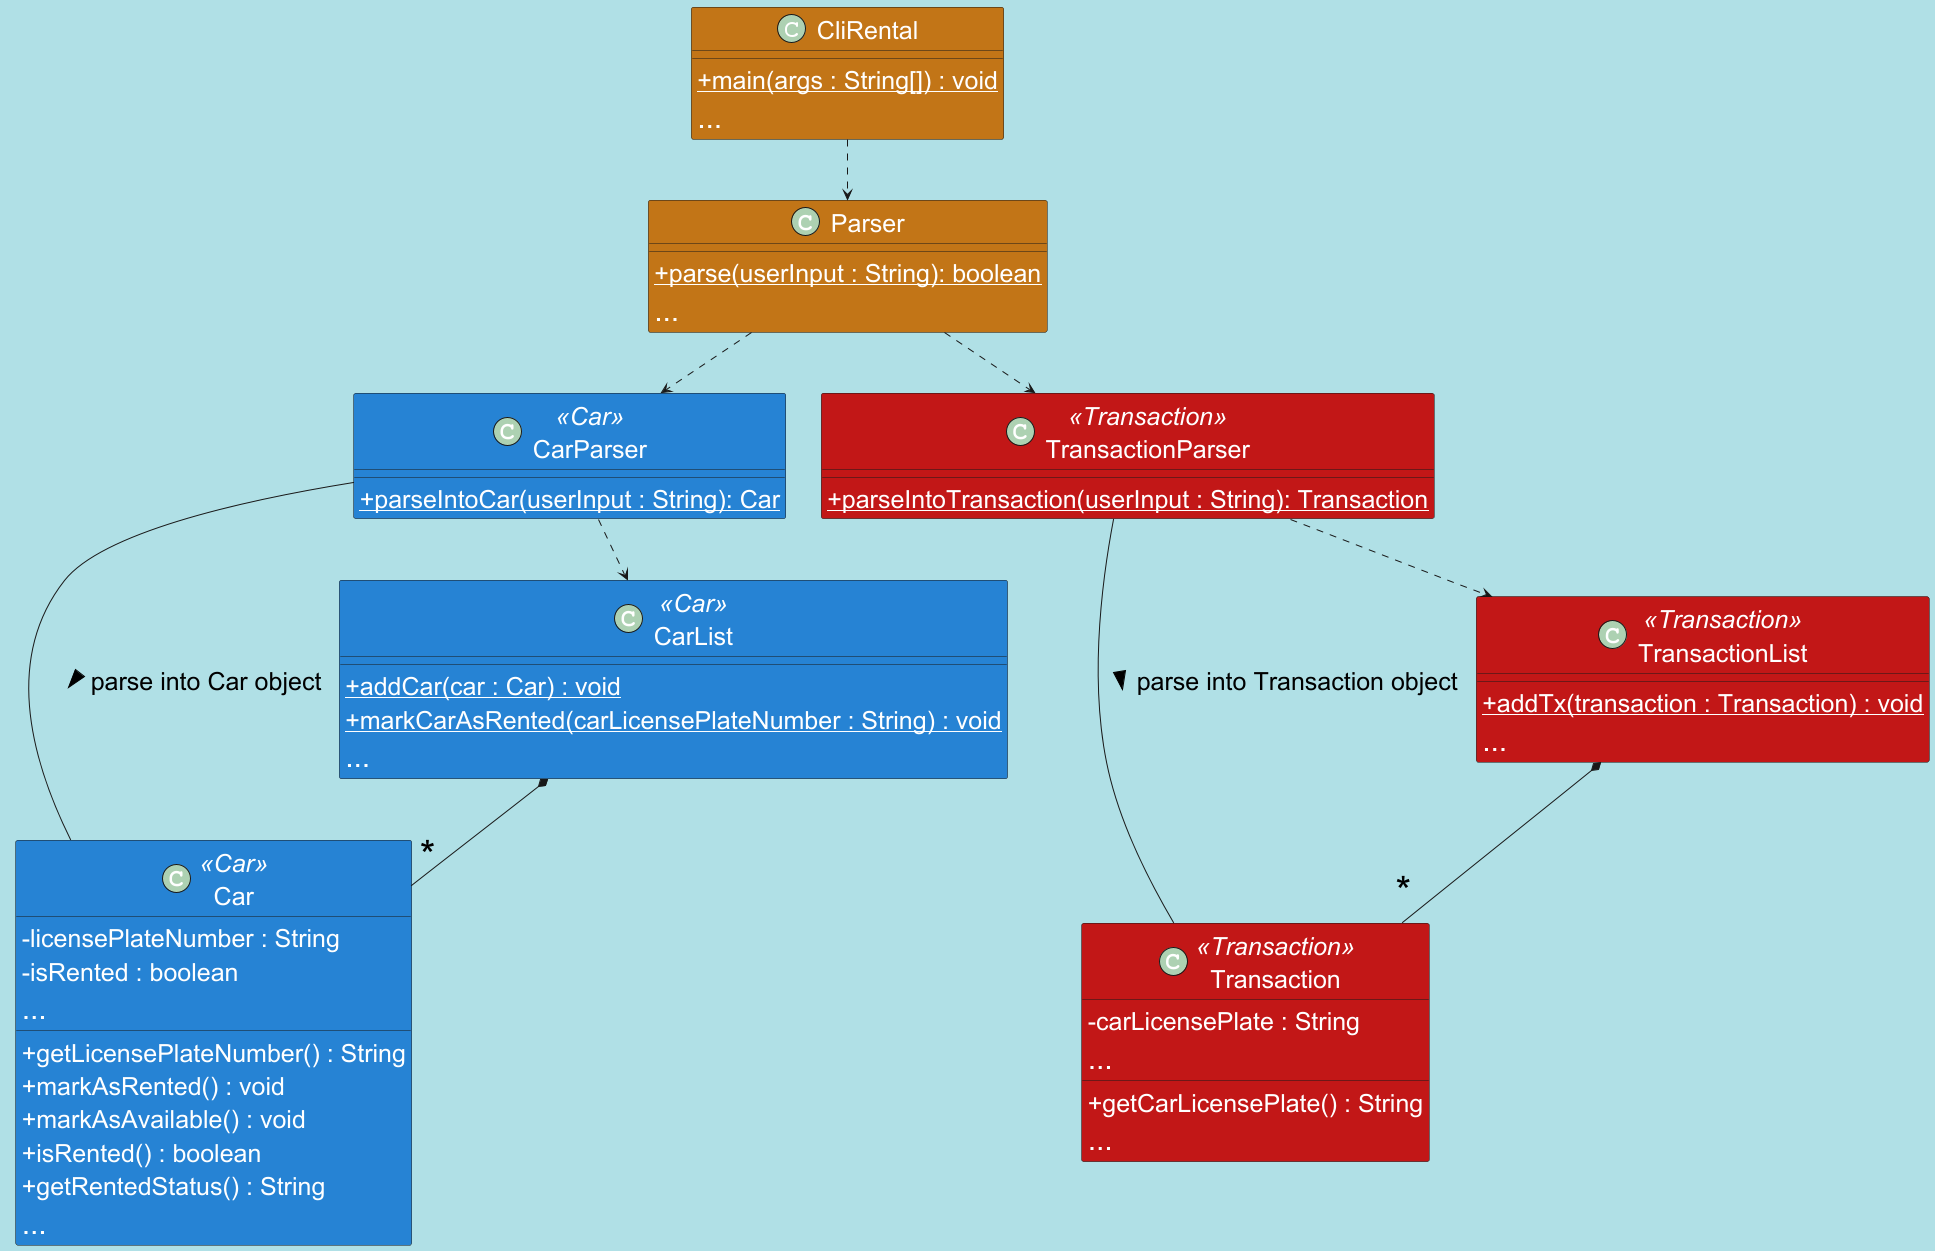

The diagram above was rendered by PlantUML. Its source (embedded in the PNG):
@startuml
'https://plantuml.com/class-diagram

skinparam {
classAttributeIconSize 0
defaultFontColor white
defaultFontSize 25
backgroundColor PowderBlue
ArrowFontSize 25
ArrowFontColor black
}

skinparam class {
BackgroundColor #c27517
BackgroundColor<<Car>> #2683d4
BackgroundColor<<Transaction>> #c21717
}

class CliRental {
{method}{static} +main(args : String[]) : void
{method}<font size=30>...
}
class Parser {
{method}{static} +parse(userInput : String): boolean
{method}<font size=30>...
}
class CarParser <<Car>>{
{method}{static} +parseIntoCar(userInput : String): Car
}
class TransactionParser <<Transaction>>{
{method}{static} +parseIntoTransaction(userInput : String): Transaction
}
class Car <<Car>>{
{field} -licensePlateNumber : String
{field} -isRented : boolean
<font size=30>...
{method} +getLicensePlateNumber() : String
{method} +markAsRented() : void
{method} +markAsAvailable() : void
{method} +isRented() : boolean
{method} +getRentedStatus() : String
{method}<font size=30>...
}
class Transaction <<Transaction>>{
{field} -carLicensePlate : String
<font size=30>...
{method} +getCarLicensePlate() : String
{method}<font size=30>...
}
class CarList <<Car>>{
{method}{static} +addCar(car : Car) : void
{method}{static} +markCarAsRented(carLicensePlateNumber : String) : void
{method}<font size=30>...
}
class TransactionList <<Transaction>>{
{method}{static} +addTx(transaction : Transaction) : void
{method}<font size=30>...
}

CliRental ..> Parser

Parser ..> CarParser
Parser ..> TransactionParser

CarParser -- Car: <font color=black>parse into Car object >
CarParser ..> CarList

TransactionParser -- Transaction : parse into Transaction object >
TransactionParser ..> TransactionList

CarList *-- "<font color=black size=40>*" Car
TransactionList *-- "<font color=black size=40>*" Transaction

@enduml